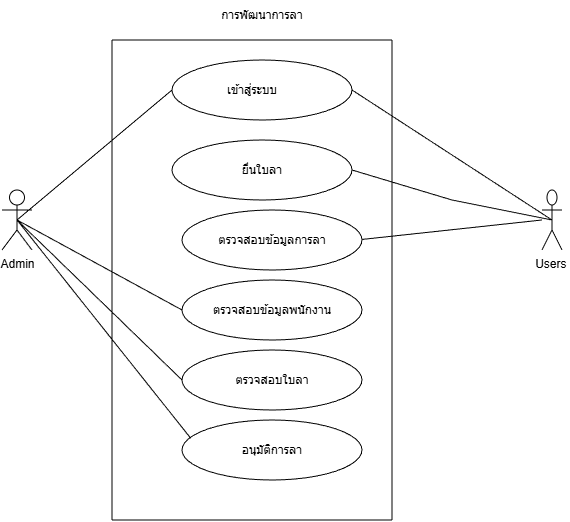

The diagram above was exported from draw.io. Its source (the exported page's mxGraphModel, read from the mxfile embedded in the PNG):
<mxGraphModel dx="608" dy="332" grid="1" gridSize="10" guides="1" tooltips="1" connect="1" arrows="1" fold="1" page="1" pageScale="1" pageWidth="850" pageHeight="1100" math="0" shadow="0">
  <root>
    <mxCell id="0" />
    <mxCell id="1" parent="0" />
    <mxCell id="W5R054LiJFJo_MvmrRVv-2" parent="1" style="ellipse;whiteSpace=wrap;html=1;" value="" vertex="1">
      <mxGeometry height="60" width="180" x="260" y="100" as="geometry" />
    </mxCell>
    <mxCell id="W5R054LiJFJo_MvmrRVv-3" parent="1" style="ellipse;whiteSpace=wrap;html=1;" value="ตรวจสอบข้อมูลการลา" vertex="1">
      <mxGeometry height="60" width="180" x="270" y="250" as="geometry" />
    </mxCell>
    <mxCell id="W5R054LiJFJo_MvmrRVv-4" parent="1" style="ellipse;whiteSpace=wrap;html=1;" value="ยื่นใบลา" vertex="1">
      <mxGeometry height="60" width="180" x="260" y="180" as="geometry" />
    </mxCell>
    <mxCell id="W5R054LiJFJo_MvmrRVv-5" parent="1" style="ellipse;whiteSpace=wrap;html=1;" value="อนุมัติการลา" vertex="1">
      <mxGeometry height="60" width="180" x="270" y="460" as="geometry" />
    </mxCell>
    <mxCell id="W5R054LiJFJo_MvmrRVv-6" parent="1" style="ellipse;whiteSpace=wrap;html=1;" value="ตรวจสอบใบลา" vertex="1">
      <mxGeometry height="60" width="180" x="270" y="390" as="geometry" />
    </mxCell>
    <mxCell id="W5R054LiJFJo_MvmrRVv-11" parent="1" style="shape=umlActor;verticalLabelPosition=bottom;verticalAlign=top;html=1;outlineConnect=0;" value="Users&amp;nbsp;" vertex="1">
      <mxGeometry height="60" width="20" x="630" y="230" as="geometry" />
    </mxCell>
    <mxCell id="W5R054LiJFJo_MvmrRVv-13" edge="1" parent="1" style="endArrow=none;html=1;rounded=0;exitX=1;exitY=0;exitDx=0;exitDy=0;" value="">
      <mxGeometry height="50" relative="1" width="50" as="geometry">
        <mxPoint x="450.00434700138686" y="279.4421353656133" as="sourcePoint" />
        <mxPoint x="630" y="260" as="targetPoint" />
      </mxGeometry>
    </mxCell>
    <mxCell id="W5R054LiJFJo_MvmrRVv-14" edge="1" parent="1" source="W5R054LiJFJo_MvmrRVv-4" style="endArrow=none;html=1;rounded=0;entryX=0.5;entryY=0.5;entryDx=0;entryDy=0;entryPerimeter=0;exitX=1;exitY=0.5;exitDx=0;exitDy=0;" target="W5R054LiJFJo_MvmrRVv-11" value="">
      <mxGeometry height="50" relative="1" width="50" as="geometry">
        <Array as="points">
          <mxPoint x="540" y="240" />
        </Array>
        <mxPoint x="440" y="410" as="sourcePoint" />
        <mxPoint x="640" y="280" as="targetPoint" />
      </mxGeometry>
    </mxCell>
    <mxCell id="W5R054LiJFJo_MvmrRVv-15" edge="1" parent="1" source="W5R054LiJFJo_MvmrRVv-2" style="endArrow=none;html=1;rounded=0;exitX=1;exitY=0.5;exitDx=0;exitDy=0;entryX=0.5;entryY=0.5;entryDx=0;entryDy=0;entryPerimeter=0;" target="W5R054LiJFJo_MvmrRVv-11" value="">
      <mxGeometry height="50" relative="1" width="50" as="geometry">
        <mxPoint x="400" y="320" as="sourcePoint" />
        <mxPoint x="590" y="250" as="targetPoint" />
      </mxGeometry>
    </mxCell>
    <mxCell id="W5R054LiJFJo_MvmrRVv-17" edge="1" parent="1" source="W5R054LiJFJo_MvmrRVv-10" style="endArrow=none;html=1;rounded=0;entryX=0;entryY=0.5;entryDx=0;entryDy=0;exitX=0.5;exitY=0.5;exitDx=0;exitDy=0;exitPerimeter=0;" target="W5R054LiJFJo_MvmrRVv-6" value="">
      <mxGeometry height="50" relative="1" width="50" as="geometry">
        <Array as="points" />
        <mxPoint x="120" y="270" as="sourcePoint" />
        <mxPoint x="230" y="260" as="targetPoint" />
      </mxGeometry>
    </mxCell>
    <mxCell id="W5R054LiJFJo_MvmrRVv-18" edge="1" parent="1" source="W5R054LiJFJo_MvmrRVv-10" style="endArrow=none;html=1;rounded=0;entryX=0;entryY=0.5;entryDx=0;entryDy=0;exitX=0.5;exitY=0.5;exitDx=0;exitDy=0;exitPerimeter=0;" target="W5R054LiJFJo_MvmrRVv-7" value="">
      <mxGeometry height="50" relative="1" width="50" as="geometry">
        <mxPoint x="110" y="270" as="sourcePoint" />
        <mxPoint x="190" y="250" as="targetPoint" />
      </mxGeometry>
    </mxCell>
    <mxCell id="W5R054LiJFJo_MvmrRVv-20" edge="1" parent="1" style="endArrow=none;html=1;rounded=0;" value="">
      <mxGeometry height="50" relative="1" width="50" as="geometry">
        <mxPoint x="200" y="80" as="sourcePoint" />
        <mxPoint x="480" y="80" as="targetPoint" />
      </mxGeometry>
    </mxCell>
    <mxCell id="W5R054LiJFJo_MvmrRVv-21" edge="1" parent="1" style="endArrow=none;html=1;rounded=0;" value="">
      <mxGeometry height="50" relative="1" width="50" as="geometry">
        <mxPoint x="200" y="560" as="sourcePoint" />
        <mxPoint x="200" y="80" as="targetPoint" />
      </mxGeometry>
    </mxCell>
    <mxCell id="W5R054LiJFJo_MvmrRVv-23" edge="1" parent="1" style="endArrow=none;html=1;rounded=0;" value="">
      <mxGeometry height="50" relative="1" width="50" as="geometry">
        <mxPoint x="480" y="560" as="sourcePoint" />
        <mxPoint x="480" y="80" as="targetPoint" />
      </mxGeometry>
    </mxCell>
    <mxCell id="W5R054LiJFJo_MvmrRVv-24" edge="1" parent="1" style="endArrow=none;html=1;rounded=0;" value="">
      <mxGeometry height="50" relative="1" width="50" as="geometry">
        <mxPoint x="200" y="560" as="sourcePoint" />
        <mxPoint x="480" y="560" as="targetPoint" />
      </mxGeometry>
    </mxCell>
    <mxCell id="W5R054LiJFJo_MvmrRVv-10" parent="1" style="shape=umlActor;verticalLabelPosition=bottom;verticalAlign=top;html=1;outlineConnect=0;" value="Admin" vertex="1">
      <mxGeometry height="60" width="30" x="90" y="230" as="geometry" />
    </mxCell>
    <mxCell id="W5R054LiJFJo_MvmrRVv-29" edge="1" parent="1" source="W5R054LiJFJo_MvmrRVv-10" style="endArrow=none;html=1;rounded=0;entryX=0;entryY=0.5;entryDx=0;entryDy=0;exitX=0.5;exitY=0.5;exitDx=0;exitDy=0;exitPerimeter=0;" target="W5R054LiJFJo_MvmrRVv-2" value="">
      <mxGeometry height="50" relative="1" width="50" as="geometry">
        <mxPoint x="130" y="230" as="sourcePoint" />
        <mxPoint x="180" y="180" as="targetPoint" />
      </mxGeometry>
    </mxCell>
    <mxCell id="W5R054LiJFJo_MvmrRVv-31" parent="1" style="text;html=1;whiteSpace=wrap;strokeColor=none;fillColor=none;align=center;verticalAlign=middle;rounded=0;" value="เข้าสู่ระบบ" vertex="1">
      <mxGeometry height="30" width="60" x="310" y="115" as="geometry" />
    </mxCell>
    <mxCell id="W5R054LiJFJo_MvmrRVv-33" parent="1" style="text;html=1;whiteSpace=wrap;strokeColor=none;fillColor=none;align=center;verticalAlign=middle;rounded=0;fontSize=12;" value="การพัฒนาการลา" vertex="1">
      <mxGeometry height="30" width="90" x="305" y="40" as="geometry" />
    </mxCell>
    <mxCell id="WmNFopIVthHyoOiuqlJk-1" edge="1" parent="1" source="W5R054LiJFJo_MvmrRVv-10" style="endArrow=none;html=1;rounded=0;exitX=0.5;exitY=0.5;exitDx=0;exitDy=0;exitPerimeter=0;" value="">
      <mxGeometry height="50" relative="1" width="50" as="geometry">
        <mxPoint x="70" y="290.00206682600424" as="sourcePoint" />
        <mxPoint x="278.76285529537233" y="478.3349274022984" as="targetPoint" />
      </mxGeometry>
    </mxCell>
    <mxCell id="WmNFopIVthHyoOiuqlJk-2" edge="1" parent="1" source="W5R054LiJFJo_MvmrRVv-7" style="endArrow=none;html=1;rounded=0;" value="">
      <mxGeometry height="50" relative="1" width="50" as="geometry">
        <mxPoint x="330" y="380" as="sourcePoint" />
        <mxPoint x="380" y="330" as="targetPoint" />
      </mxGeometry>
    </mxCell>
    <mxCell id="W5R054LiJFJo_MvmrRVv-7" parent="1" style="ellipse;whiteSpace=wrap;html=1;" value="ตรวจสอบข้อมูลพนักงาน" vertex="1">
      <mxGeometry height="60" width="180" x="270" y="320" as="geometry" />
    </mxCell>
  </root>
</mxGraphModel>